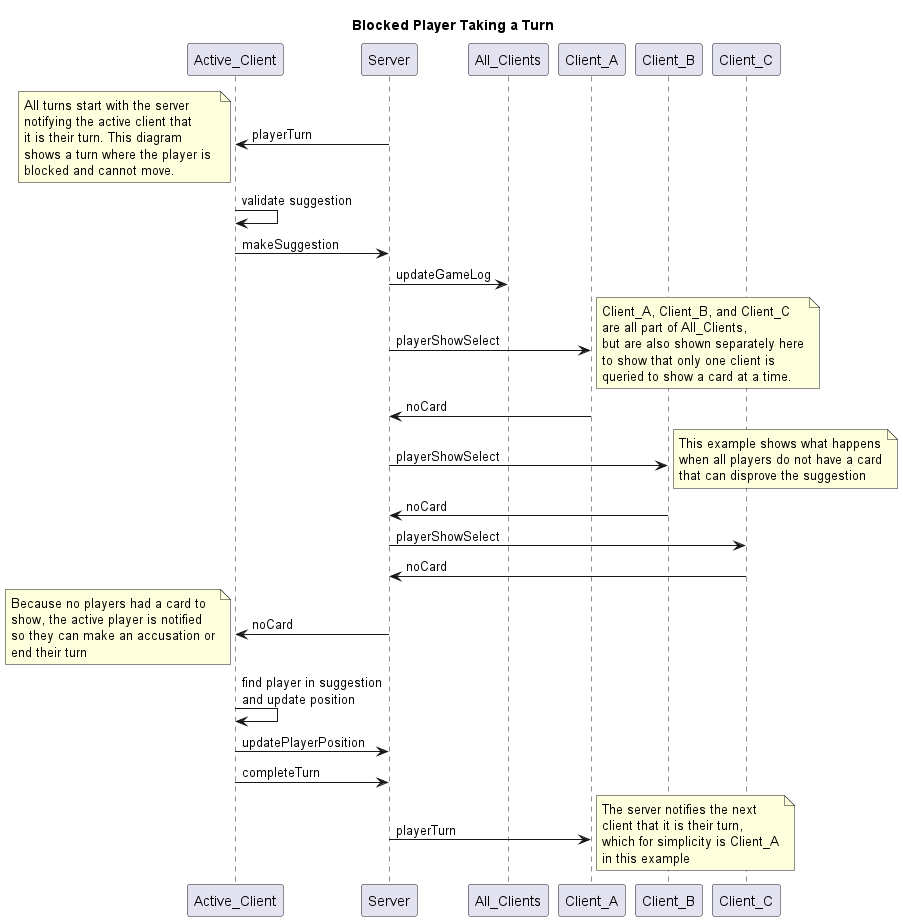

The diagram above was rendered by PlantUML. Its source (embedded in the PNG):
@startuml

title Blocked Player Taking a Turn

participant Active_Client
participant Server

Server -> Active_Client: playerTurn
note left
	All turns start with the server
	notifying the active client that
	it is their turn. This diagram
	shows a turn where the player is 
	blocked and cannot move.
end note

Active_Client -> Active_Client: validate suggestion
Active_Client -> Server: makeSuggestion
Server -> All_Clients: updateGameLog

Server -> Client_A : playerShowSelect
note right
	Client_A, Client_B, and Client_C 
	are all part of All_Clients,
	but are also shown separately here
	to show that only one client is
	queried to show a card at a time.
end note

Client_A -> Server: noCard
Server -> Client_B : playerShowSelect
note right
	This example shows what happens
	when all players do not have a card
	that can disprove the suggestion
end note
Client_B -> Server: noCard
Server -> Client_C : playerShowSelect
Client_C -> Server: noCard

Server -> Active_Client: noCard

note left
	Because no players had a card to
	show, the active player is notified
	so they can make an accusation or
	end their turn
end note

Active_Client -> Active_Client: find player in suggestion\nand update position
Active_Client -> Server: updatePlayerPosition

Active_Client -> Server: completeTurn
Server -> Client_A: playerTurn
note right
	The server notifies the next
	client that it is their turn,
	which for simplicity is Client_A
	in this example
end note

@enduml